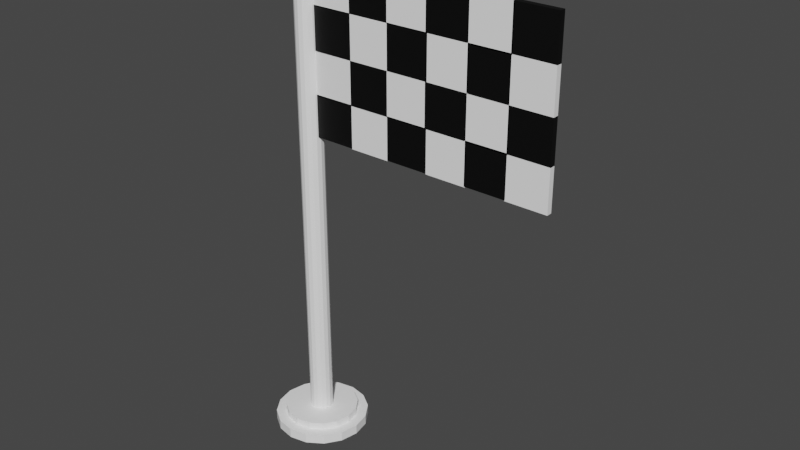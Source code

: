 # Source: flagg.blend  (saved by Blender 2.82.7; exported with 4.5.12 LTS)
import bpy
from mathutils import Matrix  # noqa: F401  (used for matrix-valued properties, if any)

bpy.ops.wm.read_factory_settings(use_empty=True)
scene = bpy.context.scene
scene.name = 'Scene'

# ---- collections
col_collection = bpy.data.collections.new('Collection'); scene.collection.children.link(col_collection)

# ---- materials (node trees are filled in below, after node groups)
mat_white = bpy.data.materials.new('White')
mat_white.use_transparent_shadow = False
mat_black = bpy.data.materials.new('black')
mat_black.use_transparent_shadow = False

# ---- material node trees
mat_white.use_nodes = True; mat_white.node_tree.nodes.clear()
_N = mat_white.node_tree.nodes; _L = mat_white.node_tree.links
n0 = _N.new('ShaderNodeOutputMaterial'); n0.name = 'Material Output'; n0.location = (300, 300)
n1 = _N.new('ShaderNodeBsdfPrincipled'); n1.name = 'Principled BSDF'; n1.location = (10, 300)
n1.distribution = 'GGX'
n1.subsurface_method = 'BURLEY'
n1.inputs[0].default_value = (1.0, 1.0, 1.0, 1.0)
n1.inputs[3].default_value = 1.45
n1.inputs[27].default_value = (0.0, 0.0, 0.0, 1.0)
n1.inputs[28].default_value = 1.0
_L.new(n1.outputs[0], n0.inputs[0])
n0.is_active_output = True
mat_black.use_nodes = True; mat_black.node_tree.nodes.clear()
_N = mat_black.node_tree.nodes; _L = mat_black.node_tree.links
n0 = _N.new('ShaderNodeOutputMaterial'); n0.name = 'Material Output'; n0.location = (300, 300)
n1 = _N.new('ShaderNodeBsdfPrincipled'); n1.name = 'Principled BSDF'; n1.location = (10, 300)
n1.distribution = 'GGX'
n1.subsurface_method = 'BURLEY'
n1.inputs[0].default_value = (0.0, 0.0, 0.0, 1.0)
n1.inputs[3].default_value = 1.45
n1.inputs[27].default_value = (0.0, 0.0, 0.0, 1.0)
n1.inputs[28].default_value = 1.0
_L.new(n1.outputs[0], n0.inputs[0])
n0.is_active_output = True

# ---- world
world_world = bpy.data.worlds.new('World'); scene.world = world_world
world_world.use_nodes = True; world_world.node_tree.nodes.clear()
_N = world_world.node_tree.nodes; _L = world_world.node_tree.links
n0 = _N.new('ShaderNodeOutputWorld'); n0.name = 'World Output'; n0.location = (300, 300)
n1 = _N.new('ShaderNodeBackground'); n1.name = 'Background'; n1.location = (10, 300)
n1.inputs[0].default_value = (0.05088, 0.05088, 0.05088, 1.0)
_L.new(n1.outputs[0], n0.inputs[0])
n0.is_active_output = True
world_world.color = (0.05088, 0.05088, 0.05088)
world_world.use_sun_shadow = False
world_world.sun_shadow_jitter_overblur = 0.0

# ---- meshes
me_cylinder = bpy.data.meshes.new('Cylinder')
me_cylinder.from_pydata([(0.0, 1.0, -0.1032), (-3.99e-08, 0.7812, 0.1032), (0.3827, 0.9239, -0.1032), (0.2989, 0.7217, 0.1032), (0.7071, 0.7071, -0.1032), (0.5524, 0.5524, 0.1032), (0.9239, 0.3827, -0.1032), (0.7217, 0.2989, 0.1032), (1.0, -4.371e-08, -0.1032), (0.7812, -4.537e-08, 0.1032), (0.9239, -0.3827, -0.1032), (0.7217, -0.2989, 0.1032), (0.7071, -0.7071, -0.1032), (0.5524, -0.5524, 0.1032), (0.3827, -0.9239, -0.1032), (0.2989, -0.7217, 0.1032), (1.51e-07, -1.0, -0.1032), (1.161e-07, -0.7812, 0.1032), (-0.3827, -0.9239, -0.1032), (-0.2989, -0.7217, 0.1032), (-0.7071, -0.7071, -0.1032), (-0.5524, -0.5524, 0.1032), (-0.9239, -0.3827, -0.1032), (-0.7217, -0.2989, 0.1032), (-1.0, 1.192e-08, -0.1032), (-0.7812, -3.037e-09, 0.1032), (-0.9239, 0.3827, -0.1032), (-0.7217, 0.2989, 0.1032), (-0.7071, 0.7071, -0.1032), (-0.5524, 0.5524, 0.1032), (-0.3827, 0.9239, -0.1032), (-0.2989, 0.7217, 0.1032), (0.3827, 0.9239, 0.1032), (0.0, 1.0, 0.1032), (0.7071, 0.7071, 0.1032), (0.9239, 0.3827, 0.1032), (1.0, -4.371e-08, 0.1032), (0.9239, -0.3827, 0.1032), (0.7071, -0.7071, 0.1032), (0.3827, -0.9239, 0.1032), (1.51e-07, -1.0, 0.1032), (-0.3827, -0.9239, 0.1032), (-0.7071, -0.7071, 0.1032), (-0.9239, -0.3827, 0.1032), (-1.0, 1.192e-08, 0.1032), (-0.9239, 0.3827, 0.1032), (-0.7071, 0.7071, 0.1032), (-0.3827, 0.9239, 0.1032), (0.09368, 0.2262, 0.2614), (-1.134e-07, 0.2448, 0.2614), (0.1731, 0.1731, 0.2614), (0.2262, 0.09368, 0.2614), (0.2448, -4.13e-08, 0.2614), (0.2262, -0.09368, 0.2614), (0.1731, -0.1731, 0.2614), (0.09368, -0.2262, 0.2614), (5.918e-09, -0.2448, 0.2614), (-0.09368, -0.2262, 0.2614), (-0.1731, -0.1731, 0.2614), (-0.2262, -0.09368, 0.2614), (-0.2448, -4.786e-08, 0.2614), (-0.2262, 0.09368, 0.2614), (-0.1731, 0.1731, 0.2614), (-0.09368, 0.2262, 0.2614), (0.2989, 0.7217, 0.2614), (-4.006e-08, 0.7812, 0.2614), (0.5524, 0.5524, 0.2614), (0.7217, 0.2989, 0.2614), (0.7812, -4.537e-08, 0.2614), (0.7217, -0.2989, 0.2614), (0.5524, -0.5524, 0.2614), (0.2989, -0.7217, 0.2614), (1.159e-07, -0.7812, 0.2614), (-0.2989, -0.7217, 0.2614), (-0.5524, -0.5524, 0.2614), (-0.7217, -0.2989, 0.2614), (-0.7812, -3.037e-09, 0.2614), (-0.7217, 0.2989, 0.2614), (-0.5524, 0.5524, 0.2614), (-0.2989, 0.7217, 0.2614), (0.09368, 0.2262, 10.4), (-2.304e-07, 0.2448, 10.4), (0.1731, 0.1731, 10.4), (0.2262, 0.09368, 10.4), (0.2448, -4.13e-08, 10.4), (0.2262, -0.09368, 10.4), (0.1731, -0.1731, 10.4), (0.09368, -0.2262, 10.4), (-1.111e-07, -0.2448, 10.4), (-0.09369, -0.2262, 10.4), (-0.1731, -0.1731, 10.4), (-0.2262, -0.09368, 10.4), (-0.2448, -4.786e-08, 10.4), (-0.2262, 0.09368, 10.4), (-0.1731, 0.1731, 10.4), (-0.09368, 0.2262, 10.4), (0.09368, 0.2262, 10.81), (-3.61e-07, 0.2448, 10.81), (0.1731, 0.1731, 10.81), (0.2262, 0.09368, 10.81), (0.2448, -4.13e-08, 10.81), (0.2262, -0.09368, 10.81), (0.1731, -0.1731, 10.81), (0.09368, -0.2262, 10.81), (-2.417e-07, -0.2448, 10.81), (-0.09369, -0.2262, 10.81), (-0.1731, -0.1731, 10.81), (-0.2262, -0.09368, 10.81), (-0.2448, -4.786e-08, 10.81), (-0.2262, 0.09368, 10.81), (-0.1731, 0.1731, 10.81), (-0.09368, 0.2262, 10.81), (0.1788, 0.4318, 10.4), (-2.218e-07, 0.4673, 10.4), (0.3304, 0.3304, 10.4), (0.4318, 0.1788, 10.4), (0.4673, -8.434e-08, 10.4), (0.4318, -0.1788, 10.4), (0.3304, -0.3304, 10.4), (0.1788, -0.4318, 10.4), (1.807e-08, -0.4673, 10.4), (-0.1788, -0.4318, 10.4), (-0.3304, -0.3304, 10.4), (-0.4318, -0.1788, 10.4), (-0.4673, 5.33e-08, 10.4), (-0.4318, 0.1788, 10.4), (-0.3304, 0.3304, 10.4), (-0.1788, 0.4318, 10.4), (0.1788, 0.4318, 10.81), (-3.696e-07, 0.4673, 10.81), (0.3304, 0.3304, 10.81), (0.4318, 0.1788, 10.81), (0.4673, -8.434e-08, 10.81), (0.4318, -0.1788, 10.81), (0.3304, -0.3304, 10.81), (0.1788, -0.4318, 10.81), (-1.298e-07, -0.4673, 10.81), (-0.1788, -0.4318, 10.81), (-0.3304, -0.3304, 10.81), (-0.4318, -0.1788, 10.81), (-0.4673, 5.545e-08, 10.81), (-0.4318, 0.1788, 10.81), (-0.3304, 0.3304, 10.81), (-0.1788, 0.4318, 10.81)], [], [(0, 33, 32, 2), (2, 32, 34, 4), (4, 34, 35, 6), (6, 35, 36, 8), (8, 36, 37, 10), (10, 37, 38, 12), (12, 38, 39, 14), (14, 39, 40, 16), (16, 40, 41, 18), (18, 41, 42, 20), (20, 42, 43, 22), (22, 43, 44, 24), (24, 44, 45, 26), (26, 45, 46, 28), (17, 15, 71, 72), (28, 46, 47, 30), (30, 47, 33, 0), (0, 2, 4, 6, 8, 10, 12, 14, 16, 18, 20, 22, 24, 26, 28, 30), (1, 3, 32, 33), (3, 5, 34, 32), (5, 7, 35, 34), (7, 9, 36, 35), (9, 11, 37, 36), (11, 13, 38, 37), (13, 15, 39, 38), (15, 17, 40, 39), (17, 19, 41, 40), (19, 21, 42, 41), (21, 23, 43, 42), (23, 25, 44, 43), (25, 27, 45, 44), (27, 29, 46, 45), (29, 31, 47, 46), (31, 1, 33, 47), (59, 58, 90, 91), (3, 1, 65, 64), (1, 31, 79, 65), (19, 17, 72, 73), (5, 3, 64, 66), (21, 19, 73, 74), (7, 5, 66, 67), (23, 21, 74, 75), (9, 7, 67, 68), (25, 23, 75, 76), (11, 9, 68, 69), (27, 25, 76, 77), (13, 11, 69, 70), (29, 27, 77, 78), (15, 13, 70, 71), (31, 29, 78, 79), (49, 48, 64, 65), (48, 50, 66, 64), (50, 51, 67, 66), (51, 52, 68, 67), (52, 53, 69, 68), (53, 54, 70, 69), (54, 55, 71, 70), (55, 56, 72, 71), (56, 57, 73, 72), (57, 58, 74, 73), (58, 59, 75, 74), (59, 60, 76, 75), (60, 61, 77, 76), (61, 62, 78, 77), (62, 63, 79, 78), (63, 49, 65, 79), (109, 110, 142, 141), (52, 51, 83, 84), (60, 59, 91, 92), (53, 52, 84, 85), (61, 60, 92, 93), (54, 53, 85, 86), (62, 61, 93, 94), (55, 54, 86, 87), (63, 62, 94, 95), (56, 55, 87, 88), (48, 49, 81, 80), (49, 63, 95, 81), (57, 56, 88, 89), (50, 48, 80, 82), (58, 57, 89, 90), (51, 50, 82, 83), (96, 97, 111, 110, 109, 108, 107, 106, 105, 104, 103, 102, 101, 100, 99, 98), (85, 84, 116, 117), (108, 109, 141, 140), (84, 83, 115, 116), (107, 108, 140, 139), (83, 82, 114, 115), (106, 107, 139, 138), (81, 95, 127, 113), (82, 80, 112, 114), (105, 106, 138, 137), (95, 94, 126, 127), (80, 81, 113, 112), (104, 105, 137, 136), (94, 93, 125, 126), (103, 104, 136, 135), (93, 92, 124, 125), (125, 124, 140, 141), (118, 117, 133, 134), (126, 125, 141, 142), (119, 118, 134, 135), (127, 126, 142, 143), (120, 119, 135, 136), (112, 113, 129, 128), (113, 127, 143, 129), (121, 120, 136, 137), (114, 112, 128, 130), (122, 121, 137, 138), (115, 114, 130, 131), (123, 122, 138, 139), (116, 115, 131, 132), (124, 123, 139, 140), (117, 116, 132, 133), (86, 85, 117, 118), (97, 96, 128, 129), (110, 111, 143, 142), (87, 86, 118, 119), (96, 98, 130, 128), (111, 97, 129, 143), (88, 87, 119, 120), (98, 99, 131, 130), (89, 88, 120, 121), (99, 100, 132, 131), (90, 89, 121, 122), (100, 101, 133, 132), (91, 90, 122, 123), (101, 102, 134, 133), (92, 91, 123, 124), (102, 103, 135, 134)])
_uv = me_cylinder.uv_layers.new(name='UVMap')
_uv.uv.foreach_set('vector', [1.0, 0.5, 1.0, 1.0, 0.9375, 1.0, 0.9375, 0.5, 0.9375, 0.5, 0.9375, 1.0, 0.875, 1.0, 0.875, 0.5, 0.875, 0.5, 0.875, 1.0, 0.8125, 1.0, 0.8125, 0.5, 0.8125, 0.5, 0.8125, 1.0, 0.75, 1.0, 0.75, 0.5, 0.75, 0.5, 0.75, 1.0, 0.6875, 1.0, 0.6875, 0.5, 0.6875, 0.5, 0.6875, 1.0, 0.625, 1.0, 0.625, 0.5, 0.625, 0.5, 0.625, 1.0, 0.5625, 1.0, 0.5625, 0.5, 0.5625, 0.5, 0.5625, 1.0, 0.5, 1.0, 0.5, 0.5, 0.5, 0.5, 0.5, 1.0, 0.4375, 1.0, 0.4375, 0.5, 0.4375, 0.5, 0.4375, 1.0, 0.375, 1.0, 0.375, 0.5, 0.375, 0.5, 0.375, 1.0, 0.3125, 1.0, 0.3125, 0.5, 0.3125, 0.5, 0.3125, 1.0, 0.25, 1.0, 0.25, 0.5, 0.25, 0.5, 0.25, 1.0, 0.1875, 1.0, 0.1875, 0.5, 0.1875, 0.5, 0.1875, 1.0, 0.125, 1.0, 0.125, 0.5, 0.25, 0.06252, 0.3217, 0.07679, 0.3217, 0.07679, 0.25, 0.06252, 0.125, 0.5, 0.125, 1.0, 0.0625, 1.0, 0.0625, 0.5, 0.0625, 0.5, 0.0625, 1.0, 0.0, 1.0, 0.0, 0.5, 0.75, 0.49, 0.8418, 0.4717, 0.9197, 0.4197, 0.9717, 0.3418, 0.99, 0.25, 0.9717, 0.1582, 0.9197, 0.08029, 0.8418, 0.02827, 0.75, 0.01, 0.6582, 0.02827, 0.5803, 0.08029, 0.5283, 0.1582, 0.51, 0.25, 0.5283, 0.3418, 0.5803, 0.4197, 0.6582, 0.4717, 0.25, 0.4375, 0.3217, 0.4232, 0.3418, 0.4717, 0.25, 0.49, 0.3217, 0.4232, 0.3826, 0.3826, 0.4197, 0.4197, 0.3418, 0.4717, 0.3826, 0.3826, 0.4232, 0.3217, 0.4717, 0.3418, 0.4197, 0.4197, 0.4232, 0.3217, 0.4375, 0.25, 0.49, 0.25, 0.4717, 0.3418, 0.4375, 0.25, 0.4232, 0.1783, 0.4717, 0.1582, 0.49, 0.25, 0.4232, 0.1783, 0.3826, 0.1174, 0.4197, 0.08029, 0.4717, 0.1582, 0.3826, 0.1174, 0.3217, 0.07679, 0.3418, 0.02827, 0.4197, 0.08029, 0.3217, 0.07679, 0.25, 0.06252, 0.25, 0.01, 0.3418, 0.02827, 0.25, 0.06252, 0.1783, 0.07679, 0.1582, 0.02827, 0.25, 0.01, 0.1783, 0.07679, 0.1174, 0.1174, 0.08029, 0.08029, 0.1582, 0.02827, 0.1174, 0.1174, 0.07679, 0.1783, 0.02827, 0.1582, 0.08029, 0.08029, 0.07679, 0.1783, 0.06252, 0.25, 0.01, 0.25, 0.02827, 0.1582, 0.06252, 0.25, 0.07679, 0.3217, 0.02827, 0.3418, 0.01, 0.25, 0.07679, 0.3217, 0.1174, 0.3826, 0.08029, 0.4197, 0.02827, 0.3418, 0.1174, 0.3826, 0.1783, 0.4232, 0.1582, 0.4717, 0.08029, 0.4197, 0.1783, 0.4232, 0.25, 0.4375, 0.25, 0.49, 0.1582, 0.4717, 0.1957, 0.2275, 0.2085, 0.2085, 0.2085, 0.2085, 0.1957, 0.2275, 0.3217, 0.4232, 0.25, 0.4375, 0.25, 0.4375, 0.3217, 0.4232, 0.25, 0.4375, 0.1783, 0.4232, 0.1783, 0.4232, 0.25, 0.4375, 0.1783, 0.07679, 0.25, 0.06252, 0.25, 0.06252, 0.1783, 0.07679, 0.3826, 0.3826, 0.3217, 0.4232, 0.3217, 0.4232, 0.3826, 0.3826, 0.1174, 0.1174, 0.1783, 0.07679, 0.1783, 0.07679, 0.1174, 0.1174, 0.4232, 0.3217, 0.3826, 0.3826, 0.3826, 0.3826, 0.4232, 0.3217, 0.07679, 0.1783, 0.1174, 0.1174, 0.1174, 0.1174, 0.07679, 0.1783, 0.4375, 0.25, 0.4232, 0.3217, 0.4232, 0.3217, 0.4375, 0.25, 0.06252, 0.25, 0.07679, 0.1783, 0.07679, 0.1783, 0.06252, 0.25, 0.4232, 0.1783, 0.4375, 0.25, 0.4375, 0.25, 0.4232, 0.1783, 0.07679, 0.3217, 0.06252, 0.25, 0.06252, 0.25, 0.07679, 0.3217, 0.3826, 0.1174, 0.4232, 0.1783, 0.4232, 0.1783, 0.3826, 0.1174, 0.1174, 0.3826, 0.07679, 0.3217, 0.07679, 0.3217, 0.1174, 0.3826, 0.3217, 0.07679, 0.3826, 0.1174, 0.3826, 0.1174, 0.3217, 0.07679, 0.1783, 0.4232, 0.1174, 0.3826, 0.1174, 0.3826, 0.1783, 0.4232, 0.25, 0.3088, 0.2725, 0.3043, 0.3217, 0.4232, 0.25, 0.4375, 0.2725, 0.3043, 0.2915, 0.2915, 0.3826, 0.3826, 0.3217, 0.4232, 0.2915, 0.2915, 0.3043, 0.2725, 0.4232, 0.3217, 0.3826, 0.3826, 0.3043, 0.2725, 0.3088, 0.25, 0.4375, 0.25, 0.4232, 0.3217, 0.3088, 0.25, 0.3043, 0.2275, 0.4232, 0.1783, 0.4375, 0.25, 0.3043, 0.2275, 0.2915, 0.2085, 0.3826, 0.1174, 0.4232, 0.1783, 0.2915, 0.2085, 0.2725, 0.1957, 0.3217, 0.07679, 0.3826, 0.1174, 0.2725, 0.1957, 0.25, 0.1912, 0.25, 0.06252, 0.3217, 0.07679, 0.25, 0.1912, 0.2275, 0.1957, 0.1783, 0.07679, 0.25, 0.06252, 0.2275, 0.1957, 0.2085, 0.2085, 0.1174, 0.1174, 0.1783, 0.07679, 0.2085, 0.2085, 0.1957, 0.2275, 0.07679, 0.1783, 0.1174, 0.1174, 0.1957, 0.2275, 0.1912, 0.25, 0.06252, 0.25, 0.07679, 0.1783, 0.1912, 0.25, 0.1957, 0.2725, 0.07679, 0.3217, 0.06252, 0.25, 0.1957, 0.2725, 0.2085, 0.2915, 0.1174, 0.3826, 0.07679, 0.3217, 0.2085, 0.2915, 0.2275, 0.3043, 0.1783, 0.4232, 0.1174, 0.3826, 0.2275, 0.3043, 0.25, 0.3088, 0.25, 0.4375, 0.1783, 0.4232, 0.1957, 0.2725, 0.2085, 0.2915, 0.2085, 0.2915, 0.1957, 0.2725, 0.3088, 0.25, 0.3043, 0.2725, 0.3043, 0.2725, 0.3088, 0.25, 0.1912, 0.25, 0.1957, 0.2275, 0.1957, 0.2275, 0.1912, 0.25, 0.3043, 0.2275, 0.3088, 0.25, 0.3088, 0.25, 0.3043, 0.2275, 0.1957, 0.2725, 0.1912, 0.25, 0.1912, 0.25, 0.1957, 0.2725, 0.2915, 0.2085, 0.3043, 0.2275, 0.3043, 0.2275, 0.2915, 0.2085, 0.2085, 0.2915, 0.1957, 0.2725, 0.1957, 0.2725, 0.2085, 0.2915, 0.2725, 0.1957, 0.2915, 0.2085, 0.2915, 0.2085, 0.2725, 0.1957, 0.2275, 0.3043, 0.2085, 0.2915, 0.2085, 0.2915, 0.2275, 0.3043, 0.25, 0.1912, 0.2725, 0.1957, 0.2725, 0.1957, 0.25, 0.1912, 0.2725, 0.3043, 0.25, 0.3088, 0.25, 0.3088, 0.2725, 0.3043, 0.25, 0.3088, 0.2275, 0.3043, 0.2275, 0.3043, 0.25, 0.3088, 0.2275, 0.1957, 0.25, 0.1912, 0.25, 0.1912, 0.2275, 0.1957, 0.2915, 0.2915, 0.2725, 0.3043, 0.2725, 0.3043, 0.2915, 0.2915, 0.2085, 0.2085, 0.2275, 0.1957, 0.2275, 0.1957, 0.2085, 0.2085, 0.3043, 0.2725, 0.2915, 0.2915, 0.2915, 0.2915, 0.3043, 0.2725, 0.2725, 0.3043, 0.25, 0.3088, 0.2275, 0.3043, 0.2085, 0.2915, 0.1957, 0.2725, 0.1912, 0.25, 0.1957, 0.2275, 0.2085, 0.2085, 0.2275, 0.1957, 0.25, 0.1912, 0.2725, 0.1957, 0.2915, 0.2085, 0.3043, 0.2275, 0.3088, 0.25, 0.3043, 0.2725, 0.2915, 0.2915, 0.3043, 0.2275, 0.3088, 0.25, 0.3088, 0.25, 0.3043, 0.2275, 0.1912, 0.25, 0.1957, 0.2725, 0.1957, 0.2725, 0.1912, 0.25, 0.3088, 0.25, 0.3043, 0.2725, 0.3043, 0.2725, 0.3088, 0.25, 0.1957, 0.2275, 0.1912, 0.25, 0.1912, 0.25, 0.1957, 0.2275, 0.3043, 0.2725, 0.2915, 0.2915, 0.2915, 0.2915, 0.3043, 0.2725, 0.2085, 0.2085, 0.1957, 0.2275, 0.1957, 0.2275, 0.2085, 0.2085, 0.25, 0.3088, 0.2275, 0.3043, 0.2275, 0.3043, 0.25, 0.3088, 0.2915, 0.2915, 0.2725, 0.3043, 0.2725, 0.3043, 0.2915, 0.2915, 0.2275, 0.1957, 0.2085, 0.2085, 0.2085, 0.2085, 0.2275, 0.1957, 0.2275, 0.3043, 0.2085, 0.2915, 0.2085, 0.2915, 0.2275, 0.3043, 0.2725, 0.3043, 0.25, 0.3088, 0.25, 0.3088, 0.2725, 0.3043, 0.25, 0.1912, 0.2275, 0.1957, 0.2275, 0.1957, 0.25, 0.1912, 0.2085, 0.2915, 0.1957, 0.2725, 0.1957, 0.2725, 0.2085, 0.2915, 0.2725, 0.1957, 0.25, 0.1912, 0.25, 0.1912, 0.2725, 0.1957, 0.1957, 0.2725, 0.1912, 0.25, 0.1912, 0.25, 0.1957, 0.2725, 0.1957, 0.2725, 0.1912, 0.25, 0.1912, 0.25, 0.1957, 0.2725, 0.2915, 0.2085, 0.3043, 0.2275, 0.3043, 0.2275, 0.2915, 0.2085, 0.2085, 0.2915, 0.1957, 0.2725, 0.1957, 0.2725, 0.2085, 0.2915, 0.2725, 0.1957, 0.2915, 0.2085, 0.2915, 0.2085, 0.2725, 0.1957, 0.2275, 0.3043, 0.2085, 0.2915, 0.2085, 0.2915, 0.2275, 0.3043, 0.25, 0.1912, 0.2725, 0.1957, 0.2725, 0.1957, 0.25, 0.1912, 0.2725, 0.3043, 0.25, 0.3088, 0.25, 0.3088, 0.2725, 0.3043, 0.25, 0.3088, 0.2275, 0.3043, 0.2275, 0.3043, 0.25, 0.3088, 0.2275, 0.1957, 0.25, 0.1912, 0.25, 0.1912, 0.2275, 0.1957, 0.2915, 0.2915, 0.2725, 0.3043, 0.2725, 0.3043, 0.2915, 0.2915, 0.2085, 0.2085, 0.2275, 0.1957, 0.2275, 0.1957, 0.2085, 0.2085, 0.3043, 0.2725, 0.2915, 0.2915, 0.2915, 0.2915, 0.3043, 0.2725, 0.1957, 0.2275, 0.2085, 0.2085, 0.2085, 0.2085, 0.1957, 0.2275, 0.3088, 0.25, 0.3043, 0.2725, 0.3043, 0.2725, 0.3088, 0.25, 0.1912, 0.25, 0.1957, 0.2275, 0.1957, 0.2275, 0.1912, 0.25, 0.3043, 0.2275, 0.3088, 0.25, 0.3088, 0.25, 0.3043, 0.2275, 0.2915, 0.2085, 0.3043, 0.2275, 0.3043, 0.2275, 0.2915, 0.2085, 0.25, 0.3088, 0.2725, 0.3043, 0.2725, 0.3043, 0.25, 0.3088, 0.2085, 0.2915, 0.2275, 0.3043, 0.2275, 0.3043, 0.2085, 0.2915, 0.2725, 0.1957, 0.2915, 0.2085, 0.2915, 0.2085, 0.2725, 0.1957, 0.2725, 0.3043, 0.2915, 0.2915, 0.2915, 0.2915, 0.2725, 0.3043, 0.2275, 0.3043, 0.25, 0.3088, 0.25, 0.3088, 0.2275, 0.3043, 0.25, 0.1912, 0.2725, 0.1957, 0.2725, 0.1957, 0.25, 0.1912, 0.2915, 0.2915, 0.3043, 0.2725, 0.3043, 0.2725, 0.2915, 0.2915, 0.2275, 0.1957, 0.25, 0.1912, 0.25, 0.1912, 0.2275, 0.1957, 0.3043, 0.2725, 0.3088, 0.25, 0.3088, 0.25, 0.3043, 0.2725, 0.2085, 0.2085, 0.2275, 0.1957, 0.2275, 0.1957, 0.2085, 0.2085, 0.3088, 0.25, 0.3043, 0.2275, 0.3043, 0.2275, 0.3088, 0.25, 0.1957, 0.2275, 0.2085, 0.2085, 0.2085, 0.2085, 0.1957, 0.2275, 0.3043, 0.2275, 0.2915, 0.2085, 0.2915, 0.2085, 0.3043, 0.2275, 0.1912, 0.25, 0.1957, 0.2275, 0.1957, 0.2275, 0.1912, 0.25, 0.2915, 0.2085, 0.2725, 0.1957, 0.2725, 0.1957, 0.2915, 0.2085])
me_cylinder.materials.append(mat_white)
me_cylinder.use_remesh_fix_poles = True
me_cylinder.use_remesh_preserve_attributes = False
me_cylinder.use_mirror_vertex_groups = False
me_cylinder.update()
me_cube_001 = bpy.data.meshes.new('Cube.001')
me_cube_001.from_pydata([(-1.0, -1.0, -1.0), (-1.0, -1.0, 1.0), (-1.0, 1.0, -1.0), (-1.0, 1.0, 1.0), (1.0, -1.0, -1.0), (1.0, -1.0, 1.0), (1.0, 1.0, -1.0), (1.0, 1.0, 1.0)], [], [(0, 1, 3, 2), (2, 3, 7, 6), (6, 7, 5, 4), (4, 5, 1, 0), (2, 6, 4, 0), (7, 3, 1, 5)])
_uv = me_cube_001.uv_layers.new(name='UVMap')
_uv.uv.foreach_set('vector', [0.375, 0.0, 0.625, 0.0, 0.625, 0.25, 0.375, 0.25, 0.375, 0.25, 0.625, 0.25, 0.625, 0.5, 0.375, 0.5, 0.375, 0.5, 0.625, 0.5, 0.625, 0.75, 0.375, 0.75, 0.375, 0.75, 0.625, 0.75, 0.625, 1.0, 0.375, 1.0, 0.125, 0.5, 0.375, 0.5, 0.375, 0.75, 0.125, 0.75, 0.625, 0.5, 0.875, 0.5, 0.875, 0.75, 0.625, 0.75])
me_cube_001.materials.append(mat_white)
me_cube_001.use_remesh_fix_poles = True
me_cube_001.use_remesh_preserve_attributes = False
me_cube_001.use_mirror_vertex_groups = False
me_cube_001.update()
me_cube_003 = bpy.data.meshes.new('Cube.003')
me_cube_003.from_pydata([(-1.0, -1.0, -1.0), (-1.0, -1.0, 1.0), (-1.0, 1.0, -1.0), (-1.0, 1.0, 1.0), (1.0, -1.0, -1.0), (1.0, -1.0, 1.0), (1.0, 1.0, -1.0), (1.0, 1.0, 1.0)], [], [(0, 1, 3, 2), (2, 3, 7, 6), (6, 7, 5, 4), (4, 5, 1, 0), (2, 6, 4, 0), (7, 3, 1, 5)])
_uv = me_cube_003.uv_layers.new(name='UVMap')
_uv.uv.foreach_set('vector', [0.375, 0.0, 0.625, 0.0, 0.625, 0.25, 0.375, 0.25, 0.375, 0.25, 0.625, 0.25, 0.625, 0.5, 0.375, 0.5, 0.375, 0.5, 0.625, 0.5, 0.625, 0.75, 0.375, 0.75, 0.375, 0.75, 0.625, 0.75, 0.625, 1.0, 0.375, 1.0, 0.125, 0.5, 0.375, 0.5, 0.375, 0.75, 0.125, 0.75, 0.625, 0.5, 0.875, 0.5, 0.875, 0.75, 0.625, 0.75])
me_cube_003.materials.append(mat_black)
me_cube_003.use_remesh_fix_poles = True
me_cube_003.use_remesh_preserve_attributes = False
me_cube_003.use_mirror_vertex_groups = False
me_cube_003.update()
me_cube_005 = bpy.data.meshes.new('Cube.005')
me_cube_005.from_pydata([(-1.0, -1.0, -1.0), (-1.0, -1.0, 1.0), (-1.0, 1.0, -1.0), (-1.0, 1.0, 1.0), (1.0, -1.0, -1.0), (1.0, -1.0, 1.0), (1.0, 1.0, -1.0), (1.0, 1.0, 1.0)], [], [(0, 1, 3, 2), (2, 3, 7, 6), (6, 7, 5, 4), (4, 5, 1, 0), (2, 6, 4, 0), (7, 3, 1, 5)])
_uv = me_cube_005.uv_layers.new(name='UVMap')
_uv.uv.foreach_set('vector', [0.375, 0.0, 0.625, 0.0, 0.625, 0.25, 0.375, 0.25, 0.375, 0.25, 0.625, 0.25, 0.625, 0.5, 0.375, 0.5, 0.375, 0.5, 0.625, 0.5, 0.625, 0.75, 0.375, 0.75, 0.375, 0.75, 0.625, 0.75, 0.625, 1.0, 0.375, 1.0, 0.125, 0.5, 0.375, 0.5, 0.375, 0.75, 0.125, 0.75, 0.625, 0.5, 0.875, 0.5, 0.875, 0.75, 0.625, 0.75])
me_cube_005.materials.append(mat_black)
me_cube_005.use_remesh_fix_poles = True
me_cube_005.use_remesh_preserve_attributes = False
me_cube_005.use_mirror_vertex_groups = False
me_cube_005.update()
me_cube_006 = bpy.data.meshes.new('Cube.006')
me_cube_006.from_pydata([(-1.0, -1.0, -1.0), (-1.0, -1.0, 1.0), (-1.0, 1.0, -1.0), (-1.0, 1.0, 1.0), (1.0, -1.0, -1.0), (1.0, -1.0, 1.0), (1.0, 1.0, -1.0), (1.0, 1.0, 1.0)], [], [(0, 1, 3, 2), (2, 3, 7, 6), (6, 7, 5, 4), (4, 5, 1, 0), (2, 6, 4, 0), (7, 3, 1, 5)])
_uv = me_cube_006.uv_layers.new(name='UVMap')
_uv.uv.foreach_set('vector', [0.375, 0.0, 0.625, 0.0, 0.625, 0.25, 0.375, 0.25, 0.375, 0.25, 0.625, 0.25, 0.625, 0.5, 0.375, 0.5, 0.375, 0.5, 0.625, 0.5, 0.625, 0.75, 0.375, 0.75, 0.375, 0.75, 0.625, 0.75, 0.625, 1.0, 0.375, 1.0, 0.125, 0.5, 0.375, 0.5, 0.375, 0.75, 0.125, 0.75, 0.625, 0.5, 0.875, 0.5, 0.875, 0.75, 0.625, 0.75])
me_cube_006.materials.append(mat_white)
me_cube_006.use_remesh_fix_poles = True
me_cube_006.use_remesh_preserve_attributes = False
me_cube_006.use_mirror_vertex_groups = False
me_cube_006.update()
me_cube_007 = bpy.data.meshes.new('Cube.007')
me_cube_007.from_pydata([(-1.0, -1.0, -1.0), (-1.0, -1.0, 1.0), (-1.0, 1.0, -1.0), (-1.0, 1.0, 1.0), (1.0, -1.0, -1.0), (1.0, -1.0, 1.0), (1.0, 1.0, -1.0), (1.0, 1.0, 1.0)], [], [(0, 1, 3, 2), (2, 3, 7, 6), (6, 7, 5, 4), (4, 5, 1, 0), (2, 6, 4, 0), (7, 3, 1, 5)])
_uv = me_cube_007.uv_layers.new(name='UVMap')
_uv.uv.foreach_set('vector', [0.375, 0.0, 0.625, 0.0, 0.625, 0.25, 0.375, 0.25, 0.375, 0.25, 0.625, 0.25, 0.625, 0.5, 0.375, 0.5, 0.375, 0.5, 0.625, 0.5, 0.625, 0.75, 0.375, 0.75, 0.375, 0.75, 0.625, 0.75, 0.625, 1.0, 0.375, 1.0, 0.125, 0.5, 0.375, 0.5, 0.375, 0.75, 0.125, 0.75, 0.625, 0.5, 0.875, 0.5, 0.875, 0.75, 0.625, 0.75])
me_cube_007.materials.append(mat_white)
me_cube_007.use_remesh_fix_poles = True
me_cube_007.use_remesh_preserve_attributes = False
me_cube_007.use_mirror_vertex_groups = False
me_cube_007.update()
me_cube_010 = bpy.data.meshes.new('Cube.010')
me_cube_010.from_pydata([(-1.0, -1.0, -1.0), (-1.0, -1.0, 1.0), (-1.0, 1.0, -1.0), (-1.0, 1.0, 1.0), (1.0, -1.0, -1.0), (1.0, -1.0, 1.0), (1.0, 1.0, -1.0), (1.0, 1.0, 1.0)], [], [(0, 1, 3, 2), (2, 3, 7, 6), (6, 7, 5, 4), (4, 5, 1, 0), (2, 6, 4, 0), (7, 3, 1, 5)])
_uv = me_cube_010.uv_layers.new(name='UVMap')
_uv.uv.foreach_set('vector', [0.375, 0.0, 0.625, 0.0, 0.625, 0.25, 0.375, 0.25, 0.375, 0.25, 0.625, 0.25, 0.625, 0.5, 0.375, 0.5, 0.375, 0.5, 0.625, 0.5, 0.625, 0.75, 0.375, 0.75, 0.375, 0.75, 0.625, 0.75, 0.625, 1.0, 0.375, 1.0, 0.125, 0.5, 0.375, 0.5, 0.375, 0.75, 0.125, 0.75, 0.625, 0.5, 0.875, 0.5, 0.875, 0.75, 0.625, 0.75])
me_cube_010.materials.append(mat_black)
me_cube_010.use_remesh_fix_poles = True
me_cube_010.use_remesh_preserve_attributes = False
me_cube_010.use_mirror_vertex_groups = False
me_cube_010.update()
me_cube_011 = bpy.data.meshes.new('Cube.011')
me_cube_011.from_pydata([(-1.0, -1.0, -1.0), (-1.0, -1.0, 1.0), (-1.0, 1.0, -1.0), (-1.0, 1.0, 1.0), (1.0, -1.0, -1.0), (1.0, -1.0, 1.0), (1.0, 1.0, -1.0), (1.0, 1.0, 1.0)], [], [(0, 1, 3, 2), (2, 3, 7, 6), (6, 7, 5, 4), (4, 5, 1, 0), (2, 6, 4, 0), (7, 3, 1, 5)])
_uv = me_cube_011.uv_layers.new(name='UVMap')
_uv.uv.foreach_set('vector', [0.375, 0.0, 0.625, 0.0, 0.625, 0.25, 0.375, 0.25, 0.375, 0.25, 0.625, 0.25, 0.625, 0.5, 0.375, 0.5, 0.375, 0.5, 0.625, 0.5, 0.625, 0.75, 0.375, 0.75, 0.375, 0.75, 0.625, 0.75, 0.625, 1.0, 0.375, 1.0, 0.125, 0.5, 0.375, 0.5, 0.375, 0.75, 0.125, 0.75, 0.625, 0.5, 0.875, 0.5, 0.875, 0.75, 0.625, 0.75])
me_cube_011.materials.append(mat_white)
me_cube_011.use_remesh_fix_poles = True
me_cube_011.use_remesh_preserve_attributes = False
me_cube_011.use_mirror_vertex_groups = False
me_cube_011.update()
me_cube_012 = bpy.data.meshes.new('Cube.012')
me_cube_012.from_pydata([(-1.0, -1.0, -1.0), (-1.0, -1.0, 1.0), (-1.0, 1.0, -1.0), (-1.0, 1.0, 1.0), (1.0, -1.0, -1.0), (1.0, -1.0, 1.0), (1.0, 1.0, -1.0), (1.0, 1.0, 1.0)], [], [(0, 1, 3, 2), (2, 3, 7, 6), (6, 7, 5, 4), (4, 5, 1, 0), (2, 6, 4, 0), (7, 3, 1, 5)])
_uv = me_cube_012.uv_layers.new(name='UVMap')
_uv.uv.foreach_set('vector', [0.375, 0.0, 0.625, 0.0, 0.625, 0.25, 0.375, 0.25, 0.375, 0.25, 0.625, 0.25, 0.625, 0.5, 0.375, 0.5, 0.375, 0.5, 0.625, 0.5, 0.625, 0.75, 0.375, 0.75, 0.375, 0.75, 0.625, 0.75, 0.625, 1.0, 0.375, 1.0, 0.125, 0.5, 0.375, 0.5, 0.375, 0.75, 0.125, 0.75, 0.625, 0.5, 0.875, 0.5, 0.875, 0.75, 0.625, 0.75])
me_cube_012.materials.append(mat_black)
me_cube_012.use_remesh_fix_poles = True
me_cube_012.use_remesh_preserve_attributes = False
me_cube_012.use_mirror_vertex_groups = False
me_cube_012.update()
me_cube_013 = bpy.data.meshes.new('Cube.013')
me_cube_013.from_pydata([(-1.0, -1.0, -1.0), (-1.0, -1.0, 1.0), (-1.0, 1.0, -1.0), (-1.0, 1.0, 1.0), (1.0, -1.0, -1.0), (1.0, -1.0, 1.0), (1.0, 1.0, -1.0), (1.0, 1.0, 1.0)], [], [(0, 1, 3, 2), (2, 3, 7, 6), (6, 7, 5, 4), (4, 5, 1, 0), (2, 6, 4, 0), (7, 3, 1, 5)])
_uv = me_cube_013.uv_layers.new(name='UVMap')
_uv.uv.foreach_set('vector', [0.375, 0.0, 0.625, 0.0, 0.625, 0.25, 0.375, 0.25, 0.375, 0.25, 0.625, 0.25, 0.625, 0.5, 0.375, 0.5, 0.375, 0.5, 0.625, 0.5, 0.625, 0.75, 0.375, 0.75, 0.375, 0.75, 0.625, 0.75, 0.625, 1.0, 0.375, 1.0, 0.125, 0.5, 0.375, 0.5, 0.375, 0.75, 0.125, 0.75, 0.625, 0.5, 0.875, 0.5, 0.875, 0.75, 0.625, 0.75])
me_cube_013.materials.append(mat_black)
me_cube_013.use_remesh_fix_poles = True
me_cube_013.use_remesh_preserve_attributes = False
me_cube_013.use_mirror_vertex_groups = False
me_cube_013.update()
me_cube_014 = bpy.data.meshes.new('Cube.014')
me_cube_014.from_pydata([(-1.0, -1.0, -1.0), (-1.0, -1.0, 1.0), (-1.0, 1.0, -1.0), (-1.0, 1.0, 1.0), (1.0, -1.0, -1.0), (1.0, -1.0, 1.0), (1.0, 1.0, -1.0), (1.0, 1.0, 1.0)], [], [(0, 1, 3, 2), (2, 3, 7, 6), (6, 7, 5, 4), (4, 5, 1, 0), (2, 6, 4, 0), (7, 3, 1, 5)])
_uv = me_cube_014.uv_layers.new(name='UVMap')
_uv.uv.foreach_set('vector', [0.375, 0.0, 0.625, 0.0, 0.625, 0.25, 0.375, 0.25, 0.375, 0.25, 0.625, 0.25, 0.625, 0.5, 0.375, 0.5, 0.375, 0.5, 0.625, 0.5, 0.625, 0.75, 0.375, 0.75, 0.375, 0.75, 0.625, 0.75, 0.625, 1.0, 0.375, 1.0, 0.125, 0.5, 0.375, 0.5, 0.375, 0.75, 0.125, 0.75, 0.625, 0.5, 0.875, 0.5, 0.875, 0.75, 0.625, 0.75])
me_cube_014.materials.append(mat_white)
me_cube_014.use_remesh_fix_poles = True
me_cube_014.use_remesh_preserve_attributes = False
me_cube_014.use_mirror_vertex_groups = False
me_cube_014.update()
me_cube_015 = bpy.data.meshes.new('Cube.015')
me_cube_015.from_pydata([(-1.0, -1.0, -1.0), (-1.0, -1.0, 1.0), (-1.0, 1.0, -1.0), (-1.0, 1.0, 1.0), (1.0, -1.0, -1.0), (1.0, -1.0, 1.0), (1.0, 1.0, -1.0), (1.0, 1.0, 1.0)], [], [(0, 1, 3, 2), (2, 3, 7, 6), (6, 7, 5, 4), (4, 5, 1, 0), (2, 6, 4, 0), (7, 3, 1, 5)])
_uv = me_cube_015.uv_layers.new(name='UVMap')
_uv.uv.foreach_set('vector', [0.375, 0.0, 0.625, 0.0, 0.625, 0.25, 0.375, 0.25, 0.375, 0.25, 0.625, 0.25, 0.625, 0.5, 0.375, 0.5, 0.375, 0.5, 0.625, 0.5, 0.625, 0.75, 0.375, 0.75, 0.375, 0.75, 0.625, 0.75, 0.625, 1.0, 0.375, 1.0, 0.125, 0.5, 0.375, 0.5, 0.375, 0.75, 0.125, 0.75, 0.625, 0.5, 0.875, 0.5, 0.875, 0.75, 0.625, 0.75])
me_cube_015.materials.append(mat_white)
me_cube_015.use_remesh_fix_poles = True
me_cube_015.use_remesh_preserve_attributes = False
me_cube_015.use_mirror_vertex_groups = False
me_cube_015.update()
me_cube_016 = bpy.data.meshes.new('Cube.016')
me_cube_016.from_pydata([(-1.0, -1.0, -1.0), (-1.0, -1.0, 1.0), (-1.0, 1.0, -1.0), (-1.0, 1.0, 1.0), (1.0, -1.0, -1.0), (1.0, -1.0, 1.0), (1.0, 1.0, -1.0), (1.0, 1.0, 1.0)], [], [(0, 1, 3, 2), (2, 3, 7, 6), (6, 7, 5, 4), (4, 5, 1, 0), (2, 6, 4, 0), (7, 3, 1, 5)])
_uv = me_cube_016.uv_layers.new(name='UVMap')
_uv.uv.foreach_set('vector', [0.375, 0.0, 0.625, 0.0, 0.625, 0.25, 0.375, 0.25, 0.375, 0.25, 0.625, 0.25, 0.625, 0.5, 0.375, 0.5, 0.375, 0.5, 0.625, 0.5, 0.625, 0.75, 0.375, 0.75, 0.375, 0.75, 0.625, 0.75, 0.625, 1.0, 0.375, 1.0, 0.125, 0.5, 0.375, 0.5, 0.375, 0.75, 0.125, 0.75, 0.625, 0.5, 0.875, 0.5, 0.875, 0.75, 0.625, 0.75])
me_cube_016.materials.append(mat_black)
me_cube_016.use_remesh_fix_poles = True
me_cube_016.use_remesh_preserve_attributes = False
me_cube_016.use_mirror_vertex_groups = False
me_cube_016.update()
me_cube_023 = bpy.data.meshes.new('Cube.023')
me_cube_023.from_pydata([(-1.0, -1.0, -1.0), (-1.0, -1.0, 1.0), (-1.0, 1.0, -1.0), (-1.0, 1.0, 1.0), (1.0, -1.0, -1.0), (1.0, -1.0, 1.0), (1.0, 1.0, -1.0), (1.0, 1.0, 1.0)], [], [(0, 1, 3, 2), (2, 3, 7, 6), (6, 7, 5, 4), (4, 5, 1, 0), (2, 6, 4, 0), (7, 3, 1, 5)])
_uv = me_cube_023.uv_layers.new(name='UVMap')
_uv.uv.foreach_set('vector', [0.375, 0.0, 0.625, 0.0, 0.625, 0.25, 0.375, 0.25, 0.375, 0.25, 0.625, 0.25, 0.625, 0.5, 0.375, 0.5, 0.375, 0.5, 0.625, 0.5, 0.625, 0.75, 0.375, 0.75, 0.375, 0.75, 0.625, 0.75, 0.625, 1.0, 0.375, 1.0, 0.125, 0.5, 0.375, 0.5, 0.375, 0.75, 0.125, 0.75, 0.625, 0.5, 0.875, 0.5, 0.875, 0.75, 0.625, 0.75])
me_cube_023.materials.append(mat_black)
me_cube_023.use_remesh_fix_poles = True
me_cube_023.use_remesh_preserve_attributes = False
me_cube_023.use_mirror_vertex_groups = False
me_cube_023.update()
me_cube_024 = bpy.data.meshes.new('Cube.024')
me_cube_024.from_pydata([(-1.0, -1.0, -1.0), (-1.0, -1.0, 1.0), (-1.0, 1.0, -1.0), (-1.0, 1.0, 1.0), (1.0, -1.0, -1.0), (1.0, -1.0, 1.0), (1.0, 1.0, -1.0), (1.0, 1.0, 1.0)], [], [(0, 1, 3, 2), (2, 3, 7, 6), (6, 7, 5, 4), (4, 5, 1, 0), (2, 6, 4, 0), (7, 3, 1, 5)])
_uv = me_cube_024.uv_layers.new(name='UVMap')
_uv.uv.foreach_set('vector', [0.375, 0.0, 0.625, 0.0, 0.625, 0.25, 0.375, 0.25, 0.375, 0.25, 0.625, 0.25, 0.625, 0.5, 0.375, 0.5, 0.375, 0.5, 0.625, 0.5, 0.625, 0.75, 0.375, 0.75, 0.375, 0.75, 0.625, 0.75, 0.625, 1.0, 0.375, 1.0, 0.125, 0.5, 0.375, 0.5, 0.375, 0.75, 0.125, 0.75, 0.625, 0.5, 0.875, 0.5, 0.875, 0.75, 0.625, 0.75])
me_cube_024.materials.append(mat_black)
me_cube_024.use_remesh_fix_poles = True
me_cube_024.use_remesh_preserve_attributes = False
me_cube_024.use_mirror_vertex_groups = False
me_cube_024.update()
me_cube_025 = bpy.data.meshes.new('Cube.025')
me_cube_025.from_pydata([(-1.0, -1.0, -1.0), (-1.0, -1.0, 1.0), (-1.0, 1.0, -1.0), (-1.0, 1.0, 1.0), (1.0, -1.0, -1.0), (1.0, -1.0, 1.0), (1.0, 1.0, -1.0), (1.0, 1.0, 1.0)], [], [(0, 1, 3, 2), (2, 3, 7, 6), (6, 7, 5, 4), (4, 5, 1, 0), (2, 6, 4, 0), (7, 3, 1, 5)])
_uv = me_cube_025.uv_layers.new(name='UVMap')
_uv.uv.foreach_set('vector', [0.375, 0.0, 0.625, 0.0, 0.625, 0.25, 0.375, 0.25, 0.375, 0.25, 0.625, 0.25, 0.625, 0.5, 0.375, 0.5, 0.375, 0.5, 0.625, 0.5, 0.625, 0.75, 0.375, 0.75, 0.375, 0.75, 0.625, 0.75, 0.625, 1.0, 0.375, 1.0, 0.125, 0.5, 0.375, 0.5, 0.375, 0.75, 0.125, 0.75, 0.625, 0.5, 0.875, 0.5, 0.875, 0.75, 0.625, 0.75])
me_cube_025.materials.append(mat_white)
me_cube_025.use_remesh_fix_poles = True
me_cube_025.use_remesh_preserve_attributes = False
me_cube_025.use_mirror_vertex_groups = False
me_cube_025.update()
me_cube_026 = bpy.data.meshes.new('Cube.026')
me_cube_026.from_pydata([(-1.0, -1.0, -1.0), (-1.0, -1.0, 1.0), (-1.0, 1.0, -1.0), (-1.0, 1.0, 1.0), (1.0, -1.0, -1.0), (1.0, -1.0, 1.0), (1.0, 1.0, -1.0), (1.0, 1.0, 1.0)], [], [(0, 1, 3, 2), (2, 3, 7, 6), (6, 7, 5, 4), (4, 5, 1, 0), (2, 6, 4, 0), (7, 3, 1, 5)])
_uv = me_cube_026.uv_layers.new(name='UVMap')
_uv.uv.foreach_set('vector', [0.375, 0.0, 0.625, 0.0, 0.625, 0.25, 0.375, 0.25, 0.375, 0.25, 0.625, 0.25, 0.625, 0.5, 0.375, 0.5, 0.375, 0.5, 0.625, 0.5, 0.625, 0.75, 0.375, 0.75, 0.375, 0.75, 0.625, 0.75, 0.625, 1.0, 0.375, 1.0, 0.125, 0.5, 0.375, 0.5, 0.375, 0.75, 0.125, 0.75, 0.625, 0.5, 0.875, 0.5, 0.875, 0.75, 0.625, 0.75])
me_cube_026.materials.append(mat_white)
me_cube_026.use_remesh_fix_poles = True
me_cube_026.use_remesh_preserve_attributes = False
me_cube_026.use_mirror_vertex_groups = False
me_cube_026.update()
me_cube_027 = bpy.data.meshes.new('Cube.027')
me_cube_027.from_pydata([(-1.0, -1.0, -1.0), (-1.0, -1.0, 1.0), (-1.0, 1.0, -1.0), (-1.0, 1.0, 1.0), (1.0, -1.0, -1.0), (1.0, -1.0, 1.0), (1.0, 1.0, -1.0), (1.0, 1.0, 1.0)], [], [(0, 1, 3, 2), (2, 3, 7, 6), (6, 7, 5, 4), (4, 5, 1, 0), (2, 6, 4, 0), (7, 3, 1, 5)])
_uv = me_cube_027.uv_layers.new(name='UVMap')
_uv.uv.foreach_set('vector', [0.375, 0.0, 0.625, 0.0, 0.625, 0.25, 0.375, 0.25, 0.375, 0.25, 0.625, 0.25, 0.625, 0.5, 0.375, 0.5, 0.375, 0.5, 0.625, 0.5, 0.625, 0.75, 0.375, 0.75, 0.375, 0.75, 0.625, 0.75, 0.625, 1.0, 0.375, 1.0, 0.125, 0.5, 0.375, 0.5, 0.375, 0.75, 0.125, 0.75, 0.625, 0.5, 0.875, 0.5, 0.875, 0.75, 0.625, 0.75])
me_cube_027.materials.append(mat_black)
me_cube_027.use_remesh_fix_poles = True
me_cube_027.use_remesh_preserve_attributes = False
me_cube_027.use_mirror_vertex_groups = False
me_cube_027.update()
me_cube_028 = bpy.data.meshes.new('Cube.028')
me_cube_028.from_pydata([(-1.0, -1.0, -1.0), (-1.0, -1.0, 1.0), (-1.0, 1.0, -1.0), (-1.0, 1.0, 1.0), (1.0, -1.0, -1.0), (1.0, -1.0, 1.0), (1.0, 1.0, -1.0), (1.0, 1.0, 1.0)], [], [(0, 1, 3, 2), (2, 3, 7, 6), (6, 7, 5, 4), (4, 5, 1, 0), (2, 6, 4, 0), (7, 3, 1, 5)])
_uv = me_cube_028.uv_layers.new(name='UVMap')
_uv.uv.foreach_set('vector', [0.375, 0.0, 0.625, 0.0, 0.625, 0.25, 0.375, 0.25, 0.375, 0.25, 0.625, 0.25, 0.625, 0.5, 0.375, 0.5, 0.375, 0.5, 0.625, 0.5, 0.625, 0.75, 0.375, 0.75, 0.375, 0.75, 0.625, 0.75, 0.625, 1.0, 0.375, 1.0, 0.125, 0.5, 0.375, 0.5, 0.375, 0.75, 0.125, 0.75, 0.625, 0.5, 0.875, 0.5, 0.875, 0.75, 0.625, 0.75])
me_cube_028.materials.append(mat_white)
me_cube_028.use_remesh_fix_poles = True
me_cube_028.use_remesh_preserve_attributes = False
me_cube_028.use_mirror_vertex_groups = False
me_cube_028.update()
me_cube_029 = bpy.data.meshes.new('Cube.029')
me_cube_029.from_pydata([(-1.0, -1.0, -1.0), (-1.0, -1.0, 1.0), (-1.0, 1.0, -1.0), (-1.0, 1.0, 1.0), (1.0, -1.0, -1.0), (1.0, -1.0, 1.0), (1.0, 1.0, -1.0), (1.0, 1.0, 1.0)], [], [(0, 1, 3, 2), (2, 3, 7, 6), (6, 7, 5, 4), (4, 5, 1, 0), (2, 6, 4, 0), (7, 3, 1, 5)])
_uv = me_cube_029.uv_layers.new(name='UVMap')
_uv.uv.foreach_set('vector', [0.375, 0.0, 0.625, 0.0, 0.625, 0.25, 0.375, 0.25, 0.375, 0.25, 0.625, 0.25, 0.625, 0.5, 0.375, 0.5, 0.375, 0.5, 0.625, 0.5, 0.625, 0.75, 0.375, 0.75, 0.375, 0.75, 0.625, 0.75, 0.625, 1.0, 0.375, 1.0, 0.125, 0.5, 0.375, 0.5, 0.375, 0.75, 0.125, 0.75, 0.625, 0.5, 0.875, 0.5, 0.875, 0.75, 0.625, 0.75])
me_cube_029.materials.append(mat_black)
me_cube_029.use_remesh_fix_poles = True
me_cube_029.use_remesh_preserve_attributes = False
me_cube_029.use_mirror_vertex_groups = False
me_cube_029.update()
me_cube_030 = bpy.data.meshes.new('Cube.030')
me_cube_030.from_pydata([(-1.0, -1.0, -1.0), (-1.0, -1.0, 1.0), (-1.0, 1.0, -1.0), (-1.0, 1.0, 1.0), (1.0, -1.0, -1.0), (1.0, -1.0, 1.0), (1.0, 1.0, -1.0), (1.0, 1.0, 1.0)], [], [(0, 1, 3, 2), (2, 3, 7, 6), (6, 7, 5, 4), (4, 5, 1, 0), (2, 6, 4, 0), (7, 3, 1, 5)])
_uv = me_cube_030.uv_layers.new(name='UVMap')
_uv.uv.foreach_set('vector', [0.375, 0.0, 0.625, 0.0, 0.625, 0.25, 0.375, 0.25, 0.375, 0.25, 0.625, 0.25, 0.625, 0.5, 0.375, 0.5, 0.375, 0.5, 0.625, 0.5, 0.625, 0.75, 0.375, 0.75, 0.375, 0.75, 0.625, 0.75, 0.625, 1.0, 0.375, 1.0, 0.125, 0.5, 0.375, 0.5, 0.375, 0.75, 0.125, 0.75, 0.625, 0.5, 0.875, 0.5, 0.875, 0.75, 0.625, 0.75])
me_cube_030.materials.append(mat_black)
me_cube_030.use_remesh_fix_poles = True
me_cube_030.use_remesh_preserve_attributes = False
me_cube_030.use_mirror_vertex_groups = False
me_cube_030.update()
me_cube_031 = bpy.data.meshes.new('Cube.031')
me_cube_031.from_pydata([(-1.0, -1.0, -1.0), (-1.0, -1.0, 1.0), (-1.0, 1.0, -1.0), (-1.0, 1.0, 1.0), (1.0, -1.0, -1.0), (1.0, -1.0, 1.0), (1.0, 1.0, -1.0), (1.0, 1.0, 1.0)], [], [(0, 1, 3, 2), (2, 3, 7, 6), (6, 7, 5, 4), (4, 5, 1, 0), (2, 6, 4, 0), (7, 3, 1, 5)])
_uv = me_cube_031.uv_layers.new(name='UVMap')
_uv.uv.foreach_set('vector', [0.375, 0.0, 0.625, 0.0, 0.625, 0.25, 0.375, 0.25, 0.375, 0.25, 0.625, 0.25, 0.625, 0.5, 0.375, 0.5, 0.375, 0.5, 0.625, 0.5, 0.625, 0.75, 0.375, 0.75, 0.375, 0.75, 0.625, 0.75, 0.625, 1.0, 0.375, 1.0, 0.125, 0.5, 0.375, 0.5, 0.375, 0.75, 0.125, 0.75, 0.625, 0.5, 0.875, 0.5, 0.875, 0.75, 0.625, 0.75])
me_cube_031.materials.append(mat_white)
me_cube_031.use_remesh_fix_poles = True
me_cube_031.use_remesh_preserve_attributes = False
me_cube_031.use_mirror_vertex_groups = False
me_cube_031.update()
me_cube_032 = bpy.data.meshes.new('Cube.032')
me_cube_032.from_pydata([(-1.0, -1.0, -1.0), (-1.0, -1.0, 1.0), (-1.0, 1.0, -1.0), (-1.0, 1.0, 1.0), (1.0, -1.0, -1.0), (1.0, -1.0, 1.0), (1.0, 1.0, -1.0), (1.0, 1.0, 1.0)], [], [(0, 1, 3, 2), (2, 3, 7, 6), (6, 7, 5, 4), (4, 5, 1, 0), (2, 6, 4, 0), (7, 3, 1, 5)])
_uv = me_cube_032.uv_layers.new(name='UVMap')
_uv.uv.foreach_set('vector', [0.375, 0.0, 0.625, 0.0, 0.625, 0.25, 0.375, 0.25, 0.375, 0.25, 0.625, 0.25, 0.625, 0.5, 0.375, 0.5, 0.375, 0.5, 0.625, 0.5, 0.625, 0.75, 0.375, 0.75, 0.375, 0.75, 0.625, 0.75, 0.625, 1.0, 0.375, 1.0, 0.125, 0.5, 0.375, 0.5, 0.375, 0.75, 0.125, 0.75, 0.625, 0.5, 0.875, 0.5, 0.875, 0.75, 0.625, 0.75])
me_cube_032.materials.append(mat_white)
me_cube_032.use_remesh_fix_poles = True
me_cube_032.use_remesh_preserve_attributes = False
me_cube_032.use_mirror_vertex_groups = False
me_cube_032.update()
me_cube_033 = bpy.data.meshes.new('Cube.033')
me_cube_033.from_pydata([(-1.0, -1.0, -1.0), (-1.0, -1.0, 1.0), (-1.0, 1.0, -1.0), (-1.0, 1.0, 1.0), (1.0, -1.0, -1.0), (1.0, -1.0, 1.0), (1.0, 1.0, -1.0), (1.0, 1.0, 1.0)], [], [(0, 1, 3, 2), (2, 3, 7, 6), (6, 7, 5, 4), (4, 5, 1, 0), (2, 6, 4, 0), (7, 3, 1, 5)])
_uv = me_cube_033.uv_layers.new(name='UVMap')
_uv.uv.foreach_set('vector', [0.375, 0.0, 0.625, 0.0, 0.625, 0.25, 0.375, 0.25, 0.375, 0.25, 0.625, 0.25, 0.625, 0.5, 0.375, 0.5, 0.375, 0.5, 0.625, 0.5, 0.625, 0.75, 0.375, 0.75, 0.375, 0.75, 0.625, 0.75, 0.625, 1.0, 0.375, 1.0, 0.125, 0.5, 0.375, 0.5, 0.375, 0.75, 0.125, 0.75, 0.625, 0.5, 0.875, 0.5, 0.875, 0.75, 0.625, 0.75])
me_cube_033.materials.append(mat_black)
me_cube_033.use_remesh_fix_poles = True
me_cube_033.use_remesh_preserve_attributes = False
me_cube_033.use_mirror_vertex_groups = False
me_cube_033.update()
me_cube_034 = bpy.data.meshes.new('Cube.034')
me_cube_034.from_pydata([(-1.0, -1.0, -1.0), (-1.0, -1.0, 1.0), (-1.0, 1.0, -1.0), (-1.0, 1.0, 1.0), (1.0, -1.0, -1.0), (1.0, -1.0, 1.0), (1.0, 1.0, -1.0), (1.0, 1.0, 1.0)], [], [(0, 1, 3, 2), (2, 3, 7, 6), (6, 7, 5, 4), (4, 5, 1, 0), (2, 6, 4, 0), (7, 3, 1, 5)])
_uv = me_cube_034.uv_layers.new(name='UVMap')
_uv.uv.foreach_set('vector', [0.375, 0.0, 0.625, 0.0, 0.625, 0.25, 0.375, 0.25, 0.375, 0.25, 0.625, 0.25, 0.625, 0.5, 0.375, 0.5, 0.375, 0.5, 0.625, 0.5, 0.625, 0.75, 0.375, 0.75, 0.375, 0.75, 0.625, 0.75, 0.625, 1.0, 0.375, 1.0, 0.125, 0.5, 0.375, 0.5, 0.375, 0.75, 0.125, 0.75, 0.625, 0.5, 0.875, 0.5, 0.875, 0.75, 0.625, 0.75])
me_cube_034.materials.append(mat_white)
me_cube_034.use_remesh_fix_poles = True
me_cube_034.use_remesh_preserve_attributes = False
me_cube_034.use_mirror_vertex_groups = False
me_cube_034.update()

# ---- objects
ob_cylinder = bpy.data.objects.new('Cylinder', me_cylinder)
ob_cube = bpy.data.objects.new('Cube', me_cube_001)
ob_cube_002 = bpy.data.objects.new('Cube.002', me_cube_003)
ob_cube_004 = bpy.data.objects.new('Cube.004', me_cube_005)
ob_cube_005 = bpy.data.objects.new('Cube.005', me_cube_006)
ob_cube_006 = bpy.data.objects.new('Cube.006', me_cube_007)
ob_cube_009 = bpy.data.objects.new('Cube.009', me_cube_010)
ob_cube_001 = bpy.data.objects.new('Cube.001', me_cube_011)
ob_cube_003 = bpy.data.objects.new('Cube.003', me_cube_012)
ob_cube_007 = bpy.data.objects.new('Cube.007', me_cube_013)
ob_cube_008 = bpy.data.objects.new('Cube.008', me_cube_014)
ob_cube_010 = bpy.data.objects.new('Cube.010', me_cube_015)
ob_cube_011 = bpy.data.objects.new('Cube.011', me_cube_016)
ob_cube_018 = bpy.data.objects.new('Cube.018', me_cube_023)
ob_cube_019 = bpy.data.objects.new('Cube.019', me_cube_024)
ob_cube_020 = bpy.data.objects.new('Cube.020', me_cube_025)
ob_cube_021 = bpy.data.objects.new('Cube.021', me_cube_026)
ob_cube_022 = bpy.data.objects.new('Cube.022', me_cube_027)
ob_cube_023 = bpy.data.objects.new('Cube.023', me_cube_028)
ob_cube_024 = bpy.data.objects.new('Cube.024', me_cube_029)
ob_cube_025 = bpy.data.objects.new('Cube.025', me_cube_030)
ob_cube_026 = bpy.data.objects.new('Cube.026', me_cube_031)
ob_cube_027 = bpy.data.objects.new('Cube.027', me_cube_032)
ob_cube_028 = bpy.data.objects.new('Cube.028', me_cube_033)
ob_cube_029 = bpy.data.objects.new('Cube.029', me_cube_034)

# ---- transforms, parenting, visibility, modifiers, constraints
ob_cylinder.location = (0.0, 0.0, 0.0)
ob_cylinder.scale = (1.22, 1.22, 1.22)
ob_cylinder.lineart.crease_threshold = 0.0
ob_cube.location = (0.814, 0.0, 11.75)
ob_cube.scale = (0.5313, 0.07071, 0.5313)
ob_cube.lineart.crease_threshold = 0.0
ob_cube_002.location = (1.865, 0.0, 11.76)
ob_cube_002.scale = (0.5313, 0.07071, 0.5313)
ob_cube_002.lineart.crease_threshold = 0.0
ob_cube_004.location = (3.98, 0.0, 11.76)
ob_cube_004.scale = (0.5313, 0.07071, 0.5313)
ob_cube_004.lineart.crease_threshold = 0.0
ob_cube_005.location = (2.921, 0.0, 11.75)
ob_cube_005.scale = (0.5313, 0.07071, 0.5313)
ob_cube_005.lineart.crease_threshold = 0.0
ob_cube_006.location = (5.073, 0.0, 11.74)
ob_cube_006.scale = (0.5313, 0.07071, 0.5313)
ob_cube_006.lineart.crease_threshold = 0.0
ob_cube_009.location = (6.109, 0.0, 11.76)
ob_cube_009.scale = (0.5313, 0.07071, 0.5313)
ob_cube_009.lineart.crease_threshold = 0.0
ob_cube_001.location = (0.814, 0.0, 9.628)
ob_cube_001.scale = (0.5313, 0.07071, 0.5313)
ob_cube_001.lineart.crease_threshold = 0.0
ob_cube_003.location = (1.865, 0.0, 9.64)
ob_cube_003.scale = (0.5313, 0.07071, 0.5313)
ob_cube_003.lineart.crease_threshold = 0.0
ob_cube_007.location = (3.98, 0.0, 9.637)
ob_cube_007.scale = (0.5313, 0.07071, 0.5313)
ob_cube_007.lineart.crease_threshold = 0.0
ob_cube_008.location = (2.921, 0.0, 9.628)
ob_cube_008.scale = (0.5313, 0.07071, 0.5313)
ob_cube_008.lineart.crease_threshold = 0.0
ob_cube_010.location = (5.073, 0.0, 9.622)
ob_cube_010.scale = (0.5313, 0.07071, 0.5313)
ob_cube_010.lineart.crease_threshold = 0.0
ob_cube_011.location = (6.109, 0.0, 9.637)
ob_cube_011.scale = (0.5313, 0.07071, 0.5313)
ob_cube_011.lineart.crease_threshold = 0.0
ob_cube_018.location = (0.8159, 0.0, 10.71)
ob_cube_018.scale = (0.5313, 0.07071, 0.5313)
ob_cube_018.lineart.crease_threshold = 0.0
ob_cube_019.location = (2.931, 0.0, 10.71)
ob_cube_019.scale = (0.5313, 0.07071, 0.5313)
ob_cube_019.lineart.crease_threshold = 0.0
ob_cube_020.location = (1.872, 0.0, 10.7)
ob_cube_020.scale = (0.5313, 0.07071, 0.5313)
ob_cube_020.lineart.crease_threshold = 0.0
ob_cube_021.location = (4.024, 0.0, 10.7)
ob_cube_021.scale = (0.5313, 0.07071, 0.5313)
ob_cube_021.lineart.crease_threshold = 0.0
ob_cube_022.location = (5.06, 0.0, 10.71)
ob_cube_022.scale = (0.5313, 0.07071, 0.5313)
ob_cube_022.lineart.crease_threshold = 0.0
ob_cube_023.location = (6.107, 0.0, 10.7)
ob_cube_023.scale = (0.5313, 0.07071, 0.5313)
ob_cube_023.lineart.crease_threshold = 0.0
ob_cube_024.location = (0.8159, 0.0, 8.6)
ob_cube_024.scale = (0.5313, 0.07071, 0.5313)
ob_cube_024.lineart.crease_threshold = 0.0
ob_cube_025.location = (2.931, 0.0, 8.597)
ob_cube_025.scale = (0.5313, 0.07071, 0.5313)
ob_cube_025.lineart.crease_threshold = 0.0
ob_cube_026.location = (1.872, 0.0, 8.588)
ob_cube_026.scale = (0.5313, 0.07071, 0.5313)
ob_cube_026.lineart.crease_threshold = 0.0
ob_cube_027.location = (4.024, 0.0, 8.582)
ob_cube_027.scale = (0.5313, 0.07071, 0.5313)
ob_cube_027.lineart.crease_threshold = 0.0
ob_cube_028.location = (5.06, 0.0, 8.597)
ob_cube_028.scale = (0.5313, 0.07071, 0.5313)
ob_cube_028.lineart.crease_threshold = 0.0
ob_cube_029.location = (6.107, 0.0, 8.582)
ob_cube_029.scale = (0.5313, 0.07071, 0.5313)
ob_cube_029.lineart.crease_threshold = 0.0

# ---- collection membership
col_collection.objects.link(ob_cylinder)
col_collection.objects.link(ob_cube)
col_collection.objects.link(ob_cube_002)
col_collection.objects.link(ob_cube_004)
col_collection.objects.link(ob_cube_005)
col_collection.objects.link(ob_cube_006)
col_collection.objects.link(ob_cube_009)
col_collection.objects.link(ob_cube_001)
col_collection.objects.link(ob_cube_003)
col_collection.objects.link(ob_cube_007)
col_collection.objects.link(ob_cube_008)
col_collection.objects.link(ob_cube_010)
col_collection.objects.link(ob_cube_011)
col_collection.objects.link(ob_cube_018)
col_collection.objects.link(ob_cube_019)
col_collection.objects.link(ob_cube_020)
col_collection.objects.link(ob_cube_021)
col_collection.objects.link(ob_cube_022)
col_collection.objects.link(ob_cube_023)
col_collection.objects.link(ob_cube_024)
col_collection.objects.link(ob_cube_025)
col_collection.objects.link(ob_cube_026)
col_collection.objects.link(ob_cube_027)
col_collection.objects.link(ob_cube_028)
col_collection.objects.link(ob_cube_029)

# ---- scene / render settings (as saved in the file)
scene.frame_start = 1; scene.frame_end = 250; scene.frame_set(1)
scene.render.engine = 'BLENDER_EEVEE_NEXT'
scene.cycles.use_denoising = False
scene.cycles.samples = 128
scene.cycles.sampling_pattern = 'TABULATED_SOBOL'
scene.cycles.use_adaptive_sampling = False
scene.cycles.use_light_tree = False
scene.view_settings.view_transform = 'Filmic'
bpy.context.view_layer.update()

# ---- added for rendering (the .blend has no active camera and no usable light): camera, sun
cam_auto = bpy.data.cameras.new('AutoCamera')
cam_auto.lens = 50.0
cam_auto.sensor_width = 36.0
cam_auto.clip_end = 1000.0
ob_auto_camera = bpy.data.objects.new('AutoCamera', cam_auto)
scene.collection.objects.link(ob_auto_camera)
ob_auto_camera.location = (17.1858, -17.3704, 18.1071)
ob_auto_camera.rotation_euler = (1.09748, -7.21219e-08, 0.694738)
scene.camera = ob_auto_camera
light_auto_sun = bpy.data.lights.new('AutoSun', 'SUN')
light_auto_sun.energy = 3.0
light_auto_sun.angle = 0.0523599
ob_auto_sun = bpy.data.objects.new('AutoSun', light_auto_sun)
scene.collection.objects.link(ob_auto_sun)
ob_auto_sun.rotation_euler = (0.872665, 0.174533, 0.523599)
bpy.context.view_layer.update()
